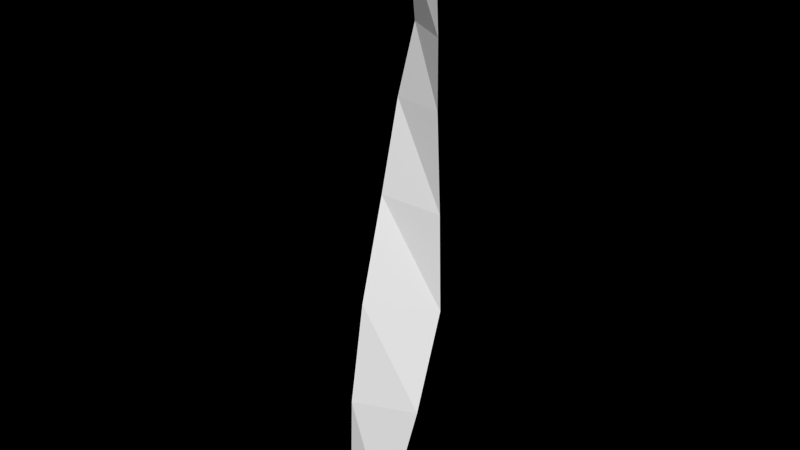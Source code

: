 # Source: riftBlade1.blend  (saved by Blender 2.63.0; exported with 4.5.12 LTS)
import bpy
from mathutils import Matrix  # noqa: F401  (used for matrix-valued properties, if any)

bpy.ops.wm.read_factory_settings(use_empty=True)
scene = bpy.context.scene
scene.name = 'Scene'

# ---- collections
col_collection_1 = bpy.data.collections.new('Collection 1'); scene.collection.children.link(col_collection_1)

# ---- world
world_world = bpy.data.worlds.new('World'); scene.world = world_world
world_world.color = (0.0, 0.0, 0.0)
world_world.use_sun_shadow = False
world_world.sun_shadow_jitter_overblur = 0.0
world_world.cycles.sampling_method = 'MANUAL'
world_world.cycles.sample_map_resolution = 256

# ---- meshes
me_plane = bpy.data.meshes.new('Plane')
me_plane.from_pydata([(0.6901, -1.0, 0.0), (-0.6901, -1.0, 0.0), (1.208, -0.1569, 3.83), (-0.6418, -0.917, 3.797), (0.9709, 1.163, 6.56), (-0.8395, -0.1547, 6.706), (0.6432, 1.484, 9.417), (-1.216, 1.165, 9.594), (0.3405, 1.696, 12.34), (-1.241, 1.917, 12.34), (0.451, 1.526, 14.47), (-0.7848, 2.087, 14.56), (0.6643, 1.122, 16.76), (-0.3035, 1.247, 16.85), (0.1804, 0.9271, 18.52)], [], [(2, 3, 0), (4, 5, 2), (5, 4, 7), (7, 6, 9), (10, 11, 8), (12, 13, 10), (3, 1, 0), (14, 13, 12), (5, 3, 2), (6, 8, 9), (11, 9, 8), (13, 11, 10), (4, 6, 7)])
me_plane.use_remesh_preserve_volume = False
me_plane.use_remesh_preserve_attributes = False
me_plane.use_mirror_vertex_groups = False
me_plane.update()

# ---- objects
ob_plane = bpy.data.objects.new('Plane', me_plane)

# ---- transforms, parenting, visibility, modifiers, constraints
ob_plane.location = (-0.05034, 1.001, 0.0)
ob_plane.lineart.crease_threshold = 0.0

# ---- collection membership
col_collection_1.objects.link(ob_plane)

# ---- scene / render settings (as saved in the file)
scene.frame_start = 1; scene.frame_end = 5; scene.frame_set(1)
scene.render.engine = 'BLENDER_EEVEE_NEXT'
scene.render.image_settings.color_mode = 'RGB'
scene.render.image_settings.compression = 100
scene.render.resolution_percentage = 50
scene.render.fps = 15
scene.render.dither_intensity = 0.0
scene.render.use_border = True
scene.render.border_min_x = 0.3736
scene.render.border_max_x = 0.6273
scene.render.border_max_y = 0.3585
scene.render.use_crop_to_border = True
scene.render.bake_margin = 2
scene.render.bake_bias = 0.0
scene.cycles.use_denoising = False
scene.cycles.samples = 10
scene.cycles.sampling_pattern = 'TABULATED_SOBOL'
scene.cycles.light_sampling_threshold = 0.0
scene.cycles.use_adaptive_sampling = False
scene.cycles.use_light_tree = False
scene.cycles.blur_glossy = 0.0
scene.cycles.volume_bounces = 1
scene.cycles.pixel_filter_type = 'GAUSSIAN'
scene.cycles.sample_clamp_indirect = 0.0
scene.view_settings.view_transform = 'Standard'
bpy.context.view_layer.update()

# ---- added for rendering (the .blend has no active camera and no usable light): camera, sun
cam_auto = bpy.data.cameras.new('AutoCamera')
cam_auto.lens = 50.0
cam_auto.sensor_width = 36.0
cam_auto.clip_end = 1000.0
ob_auto_camera = bpy.data.objects.new('AutoCamera', cam_auto)
scene.collection.objects.link(ob_auto_camera)
ob_auto_camera.location = (17.4499, -19.4765, 23.2728)
ob_auto_camera.rotation_euler = (1.09748, -7.21219e-08, 0.694738)
scene.camera = ob_auto_camera
light_auto_sun = bpy.data.lights.new('AutoSun', 'SUN')
light_auto_sun.energy = 3.0
light_auto_sun.angle = 0.0523599
ob_auto_sun = bpy.data.objects.new('AutoSun', light_auto_sun)
scene.collection.objects.link(ob_auto_sun)
ob_auto_sun.rotation_euler = (0.872665, 0.174533, 0.523599)
bpy.context.view_layer.update()
